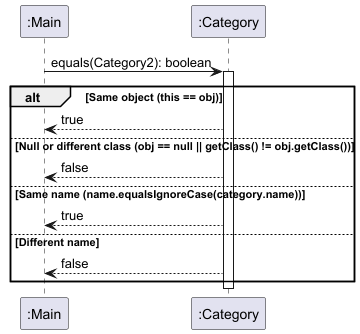

The diagram above was rendered by PlantUML. Its source (embedded in the PNG):
@startuml
participant ":Main" as Main
participant ":Category" as Category

Main -> Category: equals(Category2): boolean
activate Category
alt Same object (this == obj)
    Category --> Main: true
else Null or different class (obj == null || getClass() != obj.getClass())
    Category --> Main: false
else Same name (name.equalsIgnoreCase(category.name))
    Category --> Main: true
else Different name
    Category --> Main: false
end
deactivate Category
@enduml